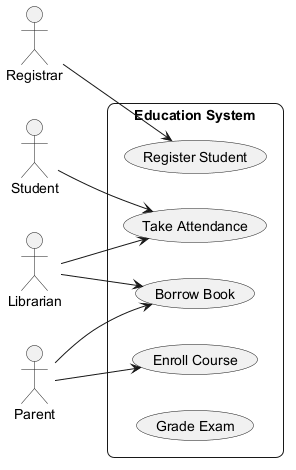

The diagram above was rendered by PlantUML. Its source (embedded in the PNG):
@startuml
skinparam backgroundColor #FFFFFF
skinparam roundCorner 15
left to right direction
actor "Librarian" as Librarian
actor "Registrar" as Registrar
actor "Student" as Student
actor "Parent" as Parent
rectangle "Education System" {
  usecase "Enroll Course" as UC_EnrollCourse
  usecase "Borrow Book" as UC_BorrowBook
  usecase "Register Student" as UC_RegisterStudent
  usecase "Take Attendance" as UC_TakeAttendance
  usecase "Grade Exam" as UC_GradeExam
}
Librarian --> UC_BorrowBook
Librarian --> UC_TakeAttendance
Registrar --> UC_RegisterStudent
Student --> UC_TakeAttendance
Parent --> UC_EnrollCourse
Parent --> UC_BorrowBook
@enduml